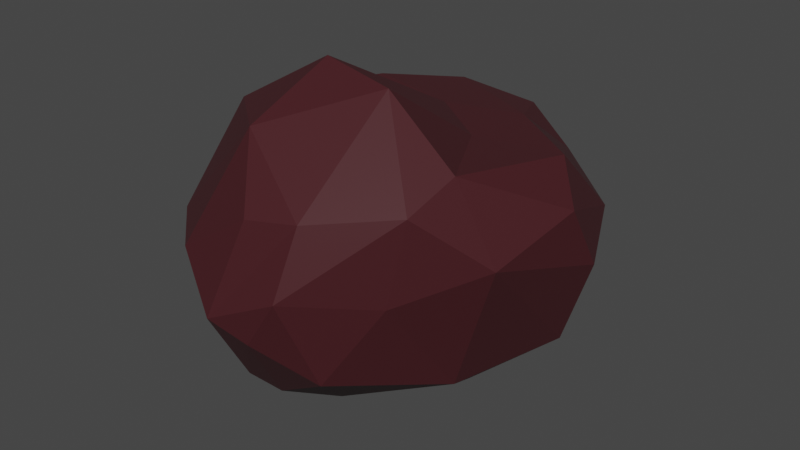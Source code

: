 # Source: Asteroid_2.blend  (saved by Blender 3.4.6; exported with 4.5.12 LTS)
import bpy
from mathutils import Matrix  # noqa: F401  (used for matrix-valued properties, if any)

bpy.ops.wm.read_factory_settings(use_empty=True)
scene = bpy.context.scene
scene.name = 'Scene'

# ---- collections
col_collection = bpy.data.collections.new('Collection'); scene.collection.children.link(col_collection)

# ---- materials (node trees are filled in below, after node groups)
mat_material = bpy.data.materials.new('Material')
mat_material.use_transparent_shadow = False

# ---- material node trees
mat_material.use_nodes = True; mat_material.node_tree.nodes.clear()
_N = mat_material.node_tree.nodes; _L = mat_material.node_tree.links
n0 = _N.new('ShaderNodeBsdfPrincipled'); n0.name = 'Principled BSDF'; n0.location = (10, 300)
n0.distribution = 'GGX'
n0.subsurface_method = 'RANDOM_WALK_SKIN'
n0.inputs[0].default_value = (0.05951, 0.01161, 0.01521, 1.0)
n0.inputs[3].default_value = 1.45
n0.inputs[27].default_value = (0.0, 0.0, 0.0, 1.0)
n0.inputs[28].default_value = 1.0
n1 = _N.new('ShaderNodeOutputMaterial'); n1.name = 'Material Output'; n1.location = (300, 300)
_L.new(n0.outputs[0], n1.inputs[0])
n1.is_active_output = True

# ---- world
world_world = bpy.data.worlds.new('World'); scene.world = world_world
world_world.use_nodes = True; world_world.node_tree.nodes.clear()
_N = world_world.node_tree.nodes; _L = world_world.node_tree.links
n0 = _N.new('ShaderNodeOutputWorld'); n0.name = 'World Output'; n0.location = (300, 300)
n1 = _N.new('ShaderNodeBackground'); n1.name = 'Background'; n1.location = (10, 300)
n1.inputs[0].default_value = (0.05088, 0.05088, 0.05088, 1.0)
_L.new(n1.outputs[0], n0.inputs[0])
n0.is_active_output = True
world_world.color = (0.05088, 0.05088, 0.05088)
world_world.use_sun_shadow = False
world_world.sun_shadow_jitter_overblur = 0.0

# ---- meshes
me_sphere = bpy.data.meshes.new('Sphere')
me_sphere.from_pydata([(-0.1384, 2.932, -0.03264), (0.2238, 2.63, 0.4393), (0.5427, 1.706, 0.532), (0.6558, 2.762, -0.06518), (-0.09403, 0.5649, -1.085), (0.7101, 2.527, 0.2208), (0.734, 2.253, -0.5872), (0.6477, 0.3362, 0.6103), (1.397, 1.935, 0.06223), (0.645, 0.4678, -1.037), (1.359, 0.8857, 0.5368), (1.7, 0.4027, 0.3435), (1.737, 0.9088, -0.06805), (1.464, 0.8616, -0.6152), (1.596, -0.9626, 0.2106), (1.197, -1.016, 0.6748), (0.9979, -1.873, 0.03259), (1.12, -0.7828, -0.6422), (1.155, -1.776, 0.5595), (0.4782, -2.483, 0.5123), (0.5181, -2.276, -0.4666), (-0.02813, -1.114, -0.9771), (0.4484, -0.9051, 1.009), (0.3826, -2.788, 0.1003), (0.05932, -2.796, -0.2136), (-0.1797, -1.987, -0.7654), (-0.03957, -2.592, 0.4585), (-0.3083, -2.931, -0.114), (-0.4907, -2.123, -0.6973), (-0.8096, -2.595, 0.1463), (-0.4359, -1.915, 0.8008), (-0.3655, -0.9684, -1.025), (-1.364, -1.897, 0.1547), (-0.3436, -0.7176, 1.058), (-1.204, -1.551, -0.4074), (-1.164, -1.335, -0.702), (-1.273, -0.9262, 0.7091), (-1.601, -0.8525, -0.07411), (-1.675, -0.243, 0.4455), (-1.376, 0.1815, -0.6145), (-1.64, 0.9433, -0.1676), (-0.9489, 1.264, 0.6305), (-0.04639, 1.054, 0.607), (-1.379, 1.917, -0.1599), (-1.279, 1.202, 0.3921), (-0.5519, 2.441, 0.52), (-0.8184, 2.618, -0.1544), (-0.979, 1.678, -0.7013), (-0.7946, 0.4568, -0.9931), (-0.1442, 2.36, -0.6889)], [], [(2, 5, 1), (49, 6, 9), (7, 10, 2), (5, 8, 3), (6, 8, 13), (10, 11, 8), (7, 15, 10), (11, 14, 12), (14, 17, 13), (17, 21, 9), (7, 33, 22), (16, 20, 17), (20, 21, 17), (16, 18, 23), (4, 9, 31), (20, 25, 21), (18, 22, 19), (21, 31, 9), (25, 31, 21), (23, 24, 20), (22, 33, 30), (19, 30, 26), (19, 26, 27), (3, 6, 49, 0), (24, 27, 28), (25, 28, 31), (26, 29, 27), (27, 29, 34), (33, 36, 30), (31, 35, 48), (36, 38, 32), (34, 37, 39), (37, 38, 40), (37, 40, 39), (36, 42, 41), (38, 41, 44), (40, 44, 43), (41, 42, 45), (43, 44, 46), (47, 49, 48), (42, 33, 7), (46, 49, 47), (49, 4, 48), (46, 45, 0), (42, 7, 2), (45, 1, 0), (45, 2, 1), (0, 1, 3), (18, 16, 14, 15), (4, 49, 9), (1, 5, 3), (2, 10, 5), (5, 10, 8), (6, 3, 8), (9, 6, 13), (8, 11, 12), (13, 8, 12), (10, 15, 11), (13, 12, 14), (11, 15, 14), (13, 17, 9), (14, 16, 17), (15, 7, 22), (34, 35, 28, 27), (18, 15, 22), (16, 23, 20), (23, 18, 19), (20, 24, 25), (19, 22, 30), (23, 27, 24), (23, 19, 27), (25, 24, 28), (26, 30, 29), (32, 29, 30, 36), (31, 28, 35), (47, 39, 40, 43), (34, 29, 32), (32, 38, 37), (34, 32, 37), (4, 31, 48), (35, 34, 39), (33, 42, 36), (48, 35, 39), (38, 36, 41), (39, 47, 48), (40, 38, 44), (43, 46, 47), (44, 41, 45), (46, 44, 45), (46, 0, 49), (45, 42, 2)])
_uv = me_sphere.uv_layers.new(name='UVMap')
_uv.uv.foreach_set('vector', [0.7455, 0.7877, 0.6826, 0.5608, 0.7307, 0.6262, 0.7679, 0.303, 0.6773, 0.3349, 0.5489, 0.1448, 0.6255, 0.9051, 0.5795, 0.7019, 0.7455, 0.7877, 0.6826, 0.5608, 0.6124, 0.5097, 0.692, 0.4813, 0.6773, 0.3349, 0.6124, 0.5097, 0.5614, 0.3298, 0.5795, 0.7019, 0.5471, 0.6515, 0.6124, 0.5097, 0.6255, 0.9051, 0.4271, 0.7044, 0.5795, 0.7019, 0.5471, 0.6515, 0.439, 0.511, 0.5494, 0.4803, 0.439, 0.511, 0.453, 0.3216, 0.5614, 0.3298, 0.453, 0.3216, 0.231, 0.1634, 0.5489, 0.1448, 0.6255, 0.9051, 0.4219, 1.0, 0.358, 0.863, 0.3731, 0.508, 0.3487, 0.409, 0.453, 0.3216, 0.3487, 0.409, 0.231, 0.1634, 0.453, 0.3216, 0.3731, 0.508, 0.374, 0.6609, 0.3049, 0.5, 0.3281, 0.0, 0.5489, 0.1448, 0.1709, 0.1302, 0.3487, 0.409, 0.2256, 0.1879, 0.231, 0.1634, 0.374, 0.6609, 0.358, 0.863, 0.2963, 0.6408, 0.231, 0.1634, 0.1709, 0.1302, 0.5489, 0.1448, 0.2256, 0.1879, 0.1709, 0.1302, 0.231, 0.1634, 0.3049, 0.5, 0.2626, 0.409, 0.3487, 0.409, 0.358, 0.863, 0.1636, 0.8825, 0.197, 0.7472, 0.2963, 0.6408, 0.197, 0.7472, 0.2479, 0.63, 0.2963, 0.6408, 0.2479, 0.63, 0.2257, 0.471, 0.692, 0.4813, 0.6773, 0.3349, 0.7679, 0.303, 0.7617, 0.4882, 0.2626, 0.409, 0.2257, 0.471, 0.1954, 0.2822, 0.2256, 0.1879, 0.1954, 0.2822, 0.1709, 0.1302, 0.2479, 0.63, 0.1756, 0.5329, 0.2257, 0.471, 0.2257, 0.471, 0.1756, 0.5329, 0.1142, 0.4124, 0.1636, 0.8825, 0.06761, 0.7135, 0.197, 0.7472, 0.1709, 0.1302, 0.09952, 0.2876, 0.02042, 0.1632, 0.06761, 0.7135, 0.02266, 0.6185, 0.1128, 0.536, 0.1142, 0.4124, 0.02796, 0.4785, 0.008204, 0.3013, 1.0, 0.4611, 0.984, 0.63, 0.9512, 0.4563, 1.0, 0.4611, 0.9512, 0.4563, 0.9842, 0.3181, 1.0, 0.75, 0.84, 0.8268, 0.9005, 0.7124, 0.984, 0.63, 0.9005, 0.7124, 0.8855, 0.6031, 0.9512, 0.4563, 0.8855, 0.6031, 0.8878, 0.4588, 0.9005, 0.7124, 0.84, 0.8268, 0.801, 0.6447, 0.8878, 0.4588, 0.8855, 0.6031, 0.825, 0.4607, 0.8685, 0.2881, 0.7679, 0.303, 0.9262, 0.1615, 0.84, 0.8268, 0.8281, 1.0, 0.6255, 0.9051, 0.825, 0.4607, 0.7679, 0.303, 0.8685, 0.2881, 0.7679, 0.303, 0.6635, 0.05387, 0.9262, 0.1615, 0.825, 0.4607, 0.801, 0.6447, 0.7617, 0.4882, 0.84, 0.8268, 0.6255, 0.9051, 0.7455, 0.7877, 0.801, 0.6447, 0.7307, 0.6262, 0.7617, 0.4882, 0.801, 0.6447, 0.7455, 0.7877, 0.7307, 0.6262, 0.7617, 0.4882, 0.7307, 0.6262, 0.692, 0.4813, 0.374, 0.6609, 0.3731, 0.508, 0.439, 0.511, 0.4271, 0.7044, 0.6635, 0.05387, 0.7679, 0.303, 0.5489, 0.1448, 0.7307, 0.6262, 0.6826, 0.5608, 0.692, 0.4813, 0.7455, 0.7877, 0.5795, 0.7019, 0.6826, 0.5608, 0.6826, 0.5608, 0.5795, 0.7019, 0.6124, 0.5097, 0.6773, 0.3349, 0.692, 0.4813, 0.6124, 0.5097, 0.5489, 0.1448, 0.6773, 0.3349, 0.5614, 0.3298, 0.6124, 0.5097, 0.5471, 0.6515, 0.5494, 0.4803, 0.5614, 0.3298, 0.6124, 0.5097, 0.5494, 0.4803, 0.5795, 0.7019, 0.4271, 0.7044, 0.5471, 0.6515, 0.5614, 0.3298, 0.5494, 0.4803, 0.439, 0.511, 0.5471, 0.6515, 0.4271, 0.7044, 0.439, 0.511, 0.5614, 0.3298, 0.453, 0.3216, 0.5489, 0.1448, 0.439, 0.511, 0.3731, 0.508, 0.453, 0.3216, 0.4271, 0.7044, 0.6255, 0.9051, 0.358, 0.863, 0.1142, 0.4124, 0.09952, 0.2876, 0.1954, 0.2822, 0.2257, 0.471, 0.374, 0.6609, 0.4271, 0.7044, 0.358, 0.863, 0.3731, 0.508, 0.3049, 0.5, 0.3487, 0.409, 0.3049, 0.5, 0.374, 0.6609, 0.2963, 0.6408, 0.3487, 0.409, 0.2626, 0.409, 0.2256, 0.1879, 0.2963, 0.6408, 0.358, 0.863, 0.197, 0.7472, 0.3049, 0.5, 0.2257, 0.471, 0.2626, 0.409, 0.3049, 0.5, 0.2963, 0.6408, 0.2257, 0.471, 0.2256, 0.1879, 0.2626, 0.409, 0.1954, 0.2822, 0.2479, 0.63, 0.197, 0.7472, 0.1756, 0.5329, 0.1128, 0.536, 0.1756, 0.5329, 0.197, 0.7472, 0.06761, 0.7135, 0.1709, 0.1302, 0.1954, 0.2822, 0.09952, 0.2876, 0.8685, 0.2881, 0.9842, 0.3181, 0.9512, 0.4563, 0.8878, 0.4588, 0.1142, 0.4124, 0.1756, 0.5329, 0.1128, 0.536, 0.1128, 0.536, 0.02266, 0.6185, 0.02796, 0.4785, 0.1142, 0.4124, 0.1128, 0.536, 0.02796, 0.4785, 0.04396, 0.03903, 0.1709, 0.1302, 0.02042, 0.1632, 0.09952, 0.2876, 0.1142, 0.4124, 0.008204, 0.3013, 0.1636, 0.8825, 0.02511, 0.9558, 0.06761, 0.7135, 0.02042, 0.1632, 0.09952, 0.2876, 0.008204, 0.3013, 0.984, 0.63, 1.0, 0.75, 0.9005, 0.7124, 0.9842, 0.3181, 0.8685, 0.2881, 0.9262, 0.1615, 0.9512, 0.4563, 0.984, 0.63, 0.8855, 0.6031, 0.8878, 0.4588, 0.825, 0.4607, 0.8685, 0.2881, 0.8855, 0.6031, 0.9005, 0.7124, 0.801, 0.6447, 0.825, 0.4607, 0.8855, 0.6031, 0.801, 0.6447, 0.825, 0.4607, 0.7617, 0.4882, 0.7679, 0.303, 0.801, 0.6447, 0.84, 0.8268, 0.7455, 0.7877])
me_sphere.materials.append(mat_material)
me_sphere.use_remesh_fix_poles = True
me_sphere.use_remesh_preserve_attributes = False
me_sphere.use_mirror_vertex_groups = False
me_sphere.update()

# ---- objects
ob_asteroid = bpy.data.objects.new('Asteroid', me_sphere)

# ---- transforms, parenting, visibility, modifiers, constraints
ob_asteroid.location = (0.0, 0.0, 0.0)
ob_asteroid.scale = (0.6289, 0.4479, 1.0)
ob_asteroid.lineart.crease_threshold = 0.0

# ---- collection membership
col_collection.objects.link(ob_asteroid)

# ---- scene / render settings (as saved in the file)
scene.frame_start = 1; scene.frame_end = 250; scene.frame_set(1)
scene.render.engine = 'BLENDER_EEVEE_NEXT'
scene.cycles.use_denoising = False
scene.cycles.samples = 128
scene.cycles.sampling_pattern = 'TABULATED_SOBOL'
scene.cycles.use_adaptive_sampling = False
scene.cycles.use_light_tree = False
scene.view_settings.view_transform = 'Filmic'
bpy.context.view_layer.update()

# ---- added for rendering (the .blend has no active camera and no usable light): camera, sun
cam_auto = bpy.data.cameras.new('AutoCamera')
cam_auto.lens = 50.0
cam_auto.sensor_width = 36.0
cam_auto.clip_end = 1000.0
ob_auto_camera = bpy.data.objects.new('AutoCamera', cam_auto)
scene.collection.objects.link(ob_auto_camera)
ob_auto_camera.location = (3.73067, -4.45362, 2.95604)
ob_auto_camera.rotation_euler = (1.09748, -7.21219e-08, 0.694738)
scene.camera = ob_auto_camera
light_auto_sun = bpy.data.lights.new('AutoSun', 'SUN')
light_auto_sun.energy = 3.0
light_auto_sun.angle = 0.0523599
ob_auto_sun = bpy.data.objects.new('AutoSun', light_auto_sun)
scene.collection.objects.link(ob_auto_sun)
ob_auto_sun.rotation_euler = (0.872665, 0.174533, 0.523599)
bpy.context.view_layer.update()
